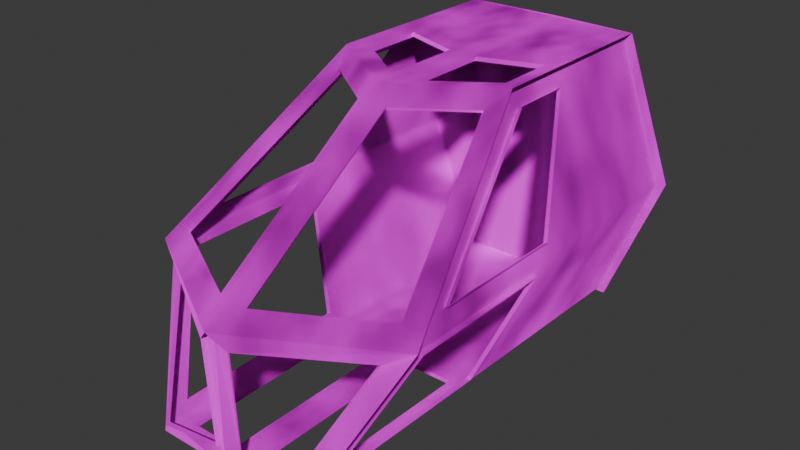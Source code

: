 # Source: spaceship_interior.blend  (saved by Blender 4.3.32; exported with 4.5.12 LTS)
import bpy
from mathutils import Matrix  # noqa: F401  (used for matrix-valued properties, if any)

bpy.ops.wm.read_factory_settings(use_empty=True)
scene = bpy.context.scene
scene.name = 'Scene'

# ---- collections
col_collection = bpy.data.collections.new('Collection'); scene.collection.children.link(col_collection)

# ---- images (referenced by path relative to the original .blend; pixels are not part of the script)
import os
ASSET_DIR = os.environ.get("B2B_ASSET_DIR", "")  # directory of the original .blend (textures are referenced by path, not embedded)
HERE = os.path.dirname(os.path.abspath(__file__))  # packed textures are extracted next to this script under _unpacked/

def load_image(name, relpath, width, height, colorspace="sRGB"):
    """Load a texture the original file referenced (path relative to the .blend, or extracted next to this script)."""
    p = next((c for c in (os.path.join(HERE, relpath), os.path.join(ASSET_DIR, relpath)) if relpath and os.path.exists(c)), "")
    if p:
        img = bpy.data.images.load(p, check_existing=True)
        img.name = name
    else:  # same state as the original file: an image datablock whose file is absent (Cycles renders it pink)
        img = bpy.data.images.new(name, width, height)
        img.source = "FILE"
        img.filepath = "//" + (relpath or name)
    img.colorspace_settings.name = colorspace
    return img
img_metal031_1k_png_color_png = load_image('Metal031_1K-PNG_Color.png', 'Metal031_1K-PNG/Metal031_1K-PNG_Color.png', 1024, 1024, 'sRGB')
img_metal031_1k_png_roughness_png = load_image('Metal031_1K-PNG_Roughness.png', 'Metal031_1K-PNG/Metal031_1K-PNG_Roughness.png', 1024, 1024, 'sRGB')
img_metal031_1k_png_normalgl_png = load_image('Metal031_1K-PNG_NormalGL.png', 'Metal031_1K-PNG/Metal031_1K-PNG_NormalGL.png', 1024, 1024, 'sRGB')

# ---- materials (node trees are filled in below, after node groups)
mat_material = bpy.data.materials.new('Material')
mat_material.alpha_threshold = 0.0
mat_material.roughness = 0.5
mat_material.line_color = (0.0, 0.0, 0.0, 1.0)

# ---- material node trees
mat_material.use_nodes = True; mat_material.node_tree.nodes.clear()
_N = mat_material.node_tree.nodes; _L = mat_material.node_tree.links
n0 = _N.new('ShaderNodeOutputMaterial'); n0.name = 'Material Output'; n0.location = (496, 300)
n1 = _N.new('ShaderNodeBsdfPrincipled'); n1.name = 'Principled BSDF'; n1.location = (206, 300)
n1.inputs[1].default_value = 1.0
n1.inputs[3].default_value = 1.45
n2 = _N.new('ShaderNodeTexImage'); n2.name = 'Image Texture'; n2.location = (-350, 304)
n2.hide = True
n2.image = img_metal031_1k_png_color_png
n3 = _N.new('ShaderNodeTexImage'); n3.name = 'Image Texture.002'; n3.location = (-386, 239)
n3.hide = True
n3.image = img_metal031_1k_png_roughness_png
n4 = _N.new('ShaderNodeTexImage'); n4.name = 'Image Texture.003'; n4.location = (-254, -26)
n4.hide = True
n4.image = img_metal031_1k_png_normalgl_png
n5 = _N.new('ShaderNodeTexNoise'); n5.name = 'Noise Texture'; n5.location = (-332, 193)
n5.noise_dimensions = '2D'
n6 = _N.new('ShaderNodeMath'); n6.name = 'Math'; n6.location = (-98, 188)
_L.new(n1.outputs[0], n0.inputs[0])
_L.new(n4.outputs[0], n1.inputs[5])
_L.new(n2.outputs[0], n1.inputs[0])
_L.new(n3.outputs[0], n6.inputs[0])
_L.new(n5.outputs[1], n6.inputs[1])
_L.new(n6.outputs[0], n1.inputs[2])
n0.is_active_output = True

# ---- world
world_world = bpy.data.worlds.new('World'); scene.world = world_world
world_world.use_nodes = True; world_world.node_tree.nodes.clear()
_N = world_world.node_tree.nodes; _L = world_world.node_tree.links
n0 = _N.new('ShaderNodeOutputWorld'); n0.name = 'World Output'; n0.location = (300, 300)
n1 = _N.new('ShaderNodeBackground'); n1.name = 'Background'; n1.location = (10, 300)
n1.inputs[0].default_value = (0.05088, 0.05088, 0.05088, 1.0)
_L.new(n1.outputs[0], n0.inputs[0])
n0.is_active_output = True
world_world.color = (0.05088, 0.05088, 0.05088)
world_world.sun_shadow_jitter_overblur = 0.0

# ---- meshes
me_cube = bpy.data.meshes.new('Cube')
me_cube.from_pydata([(-0.6416, 1.0, 1.0), (-0.6152, 1.0, -1.0), (-0.5748, 0.04312, 0.9214), (-0.469, -0.9, -1.0), (-0.9623, -0.5939, -0.09263), (-1.0, 1.0, 0.0), (0.0, 1.0, -1.0), (0.0, -0.1322, 1.0), (0.0, -1.0, -1.0), (0.0, 1.0, 1.0), (0.0, -1.0, 0.0), (-0.4897, -0.04792, -1.0), (-0.6754, 0.4495, 0.9059), (-0.9602, 0.09385, -0.09174), (0.0, 0.05208, -1.0), (0.0, 0.4634, 1.0), (-0.6294, -0.03452, -0.9081), (-0.6072, -0.8646, -0.9072), (-0.1, -0.9, -1.0), (-0.1, -0.04792, -1.0), (-0.5922, 0.05208, -1.0), (-0.5035, -1.001, -0.8991), (-0.8456, -0.7129, -0.1014), (-0.9663, 0.1392, 0.09414), (-0.5666, -1.0, -1.0), (-0.8791, -0.642, 0.07792), (-0.09547, -0.9681, -0.9031), (-0.1002, -0.9905, -0.09803), (-0.9663, -0.4665, 0.09414), (-0.6754, 0.1882, 0.9059), (-0.09686, -0.1639, 0.9256), (-0.09586, -0.8977, 0.07436), (-1.0, -0.668, 0.0), (-0.5416, 0.2049, 1.0), (-1.0, 0.2095, 0.0), (-0.5416, 0.4697, 1.0), (-0.6416, 0.1386, 1.0), (-0.1, 0.01854, 1.0), (-0.6416, 0.5917, 1.0), (-0.1, 0.3814, 1.0), (-0.5938, 0.03554, 0.9458), (-0.898, -0.6496, 0.1023), (-0.1158, -0.1714, 0.9499), (-0.1148, -0.9052, 0.0987), (-0.7043, 0.4503, 0.9223), (-0.9952, 0.14, 0.1106), (-0.9952, -0.4656, 0.1106), (-0.7043, 0.189, 0.9223), (-0.5513, 0.2078, 1.032), (-0.5513, 0.4727, 1.032), (-0.1096, 0.02147, 1.032), (-0.1096, 0.3843, 1.032), (-0.5194, -1.015, -0.9176), (-0.8615, -0.7265, -0.1199), (-0.1114, -0.9818, -0.9216), (-0.1161, -1.004, -0.1165), (-0.9906, -0.5978, -0.109), (-0.9885, 0.08999, -0.1081), (-0.6577, -0.03838, -0.9245), (-0.6355, -0.8685, -0.9236), (-0.469, -0.8976, -1.033), (-0.4897, -0.04547, -1.033), (-0.1, -0.8976, -1.033), (-0.1, -0.04547, -1.033), (0.6416, 1.0, 1.0), (0.6152, 1.0, -1.0), (0.5748, 0.04312, 0.9214), (0.469, -0.9, -1.0), (0.9623, -0.5939, -0.09263), (1.0, 1.0, 0.0), (0.4897, -0.04792, -1.0), (0.6754, 0.4495, 0.9059), (0.9602, 0.09385, -0.09174), (0.6294, -0.03452, -0.9081), (0.6072, -0.8646, -0.9072), (0.1, -0.9, -1.0), (0.1, -0.04792, -1.0), (0.5922, 0.05208, -1.0), (0.5035, -1.001, -0.8991), (0.8456, -0.7129, -0.1014), (0.9663, 0.1392, 0.09414), (0.5666, -1.0, -1.0), (0.8791, -0.642, 0.07792), (0.09547, -0.9681, -0.9031), (0.1002, -0.9905, -0.09803), (0.9663, -0.4665, 0.09414), (0.6754, 0.1882, 0.9059), (0.09686, -0.1639, 0.9256), (0.09586, -0.8977, 0.07436), (1.0, -0.668, 0.0), (0.5416, 0.2049, 1.0), (1.0, 0.2095, 0.0), (0.5416, 0.4697, 1.0), (0.6416, 0.1386, 1.0), (0.1, 0.01854, 1.0), (0.6416, 0.5917, 1.0), (0.1, 0.3814, 1.0), (0.5938, 0.03554, 0.9458), (0.898, -0.6496, 0.1023), (0.1158, -0.1714, 0.9499), (0.1148, -0.9052, 0.0987), (0.7043, 0.4503, 0.9223), (0.9952, 0.14, 0.1106), (0.9952, -0.4656, 0.1106), (0.7043, 0.189, 0.9223), (0.5513, 0.2078, 1.032), (0.5513, 0.4727, 1.032), (0.1096, 0.02147, 1.032), (0.1096, 0.3843, 1.032), (0.5194, -1.015, -0.9176), (0.8615, -0.7265, -0.1199), (0.1114, -0.9818, -0.9216), (0.1161, -1.004, -0.1165), (0.9906, -0.5978, -0.109), (0.9885, 0.08999, -0.1081), (0.6577, -0.03838, -0.9245), (0.6355, -0.8685, -0.9236), (0.469, -0.8976, -1.033), (0.4897, -0.04547, -1.033), (0.1, -0.8976, -1.033), (0.1, -0.04547, -1.033), (0.0, 1.021, 1.057), (0.6738, 1.018, 1.05), (-0.6738, 1.018, 1.05), (-1.057, 1.021, 0.0), (-0.6463, 1.018, -1.051), (0.0, 1.021, -1.057), (0.6463, 1.018, -1.051), (1.057, 1.021, 0.0), (0.6775, 0.1414, 1.056), (0.0, -0.1354, 1.066), (-0.6775, 0.1414, 1.056), (-1.066, 0.2144, 0.0), (-1.062, -0.6828, 0.0), (0.0, -1.04, 0.0), (1.062, -0.6828, 0.0), (1.066, 0.2144, 0.0), (0.6262, 0.05316, -1.057), (0.5958, -1.019, -1.051), (0.0, -1.021, -1.057), (-0.5958, -1.019, -1.051), (-0.6262, 0.05316, -1.057)], [(93, 129), (7, 130), (36, 131), (34, 132), (32, 133), (10, 134), (89, 135), (91, 136), (77, 137), (81, 138), (8, 139), (24, 140), (20, 141)], [(34, 5, 0, 38), (20, 1, 5, 34), (1, 20, 14, 6), (9, 15, 38, 0), (3, 11, 20, 24), (18, 3, 24, 8), (19, 18, 8, 14), (11, 19, 14, 20), (16, 17, 24, 20), (17, 4, 32, 24), (4, 13, 34, 32), (13, 16, 20, 34), (22, 21, 24, 32), (21, 26, 8, 24), (27, 22, 32, 10), (26, 27, 10, 8), (2, 25, 32, 36), (30, 2, 36, 7), (25, 31, 10, 32), (31, 30, 7, 10), (28, 29, 36, 32), (23, 28, 32, 34), (29, 12, 38, 36), (12, 23, 34, 38), (33, 37, 7, 36), (35, 33, 36, 38), (37, 39, 15, 7), (39, 35, 38, 15), (31, 25, 41, 43), (25, 2, 40, 41), (30, 31, 43, 42), (2, 30, 42, 40), (28, 23, 45, 46), (12, 29, 47, 44), (29, 28, 46, 47), (23, 12, 44, 45), (35, 39, 51, 49), (33, 35, 49, 48), (39, 37, 50, 51), (37, 33, 48, 50), (26, 21, 52, 54), (27, 26, 54, 55), (22, 27, 55, 53), (21, 22, 53, 52), (13, 4, 56, 57), (17, 16, 58, 59), (16, 13, 57, 58), (4, 17, 59, 56), (11, 3, 60, 61), (18, 19, 63, 62), (19, 11, 61, 63), (3, 18, 62, 60), (91, 95, 64, 69), (77, 91, 69, 65), (65, 6, 14, 77), (9, 64, 95, 15), (67, 81, 77, 70), (75, 8, 81, 67), (76, 14, 8, 75), (70, 77, 14, 76), (73, 77, 81, 74), (74, 81, 89, 68), (68, 89, 91, 72), (72, 91, 77, 73), (79, 89, 81, 78), (78, 81, 8, 83), (84, 10, 89, 79), (83, 8, 10, 84), (66, 93, 89, 82), (87, 7, 93, 66), (82, 89, 10, 88), (88, 10, 7, 87), (85, 89, 93, 86), (80, 91, 89, 85), (86, 93, 95, 71), (71, 95, 91, 80), (90, 93, 7, 94), (92, 95, 93, 90), (94, 7, 15, 96), (96, 15, 95, 92), (88, 100, 98, 82), (82, 98, 97, 66), (87, 99, 100, 88), (66, 97, 99, 87), (85, 103, 102, 80), (71, 101, 104, 86), (86, 104, 103, 85), (80, 102, 101, 71), (92, 106, 108, 96), (90, 105, 106, 92), (96, 108, 107, 94), (94, 107, 105, 90), (83, 111, 109, 78), (84, 112, 111, 83), (79, 110, 112, 84), (78, 109, 110, 79), (72, 114, 113, 68), (74, 116, 115, 73), (73, 115, 114, 72), (68, 113, 116, 74), (70, 118, 117, 67), (75, 119, 120, 76), (76, 120, 118, 70), (67, 117, 119, 75), (1, 5, 0, 9, 64, 69, 65, 6), (122, 64, 9, 121), (0, 123, 121, 9), (123, 0, 5, 124), (124, 5, 1, 125), (6, 126, 125, 1), (126, 6, 65, 127), (69, 128, 127, 65), (64, 122, 128, 69), (48, 49, 123, 131), (129, 122, 106, 105), (51, 108, 106, 122, 123, 49), (48, 131, 130, 50), (105, 107, 130, 129), (51, 50, 130, 107, 108), (45, 44, 123, 124), (47, 131, 123, 44), (40, 42, 130, 131), (47, 46, 133, 131), (40, 131, 133, 41), (42, 43, 134, 130), (43, 41, 133, 134), (46, 45, 124, 133), (99, 130, 134, 100), (100, 134, 135, 98), (98, 135, 129, 97), (97, 129, 130, 99), (138, 135, 110, 109), (112, 110, 135, 134), (55, 134, 133, 53)])
_uv = me_cube.uv_layers.new(name='UVMap')
_uv.uv.foreach_set('vector', [0.7636, 0.5066, 0.9931, 0.5066, 0.9931, 0.1982, 0.8746, 0.1982, 0.7178, 0.8201, 0.9931, 0.8176, 0.9931, 0.5066, 0.7636, 0.5066, 0.9931, 0.8176, 0.7178, 0.8201, 0.7152, 0.992, 0.9904, 0.9962, 0.9931, 0.01188, 0.8373, 0.01188, 0.8746, 0.1982, 0.9931, 0.1982, 0.4409, 0.8516, 0.6883, 0.8494, 0.7178, 0.8201, 0.4123, 0.8228, 0.4393, 0.9587, 0.4409, 0.8516, 0.4123, 0.8228, 0.4098, 0.9873, 0.6866, 0.9625, 0.4393, 0.9587, 0.4098, 0.9873, 0.7152, 0.992, 0.6883, 0.8494, 0.6866, 0.9625, 0.7152, 0.992, 0.7178, 0.8201, 0.6927, 0.7913, 0.4516, 0.7935, 0.4123, 0.8229, 0.7178, 0.8201, 0.4516, 0.7935, 0.5304, 0.5355, 0.5089, 0.5065, 0.4123, 0.8229, 0.5304, 0.5355, 0.73, 0.5356, 0.7636, 0.5066, 0.5089, 0.5065, 0.73, 0.5356, 0.6927, 0.7913, 0.7178, 0.8201, 0.7636, 0.5066, 0.467, 0.5433, 0.3899, 0.7958, 0.4123, 0.8229, 0.5089, 0.5065, 0.3899, 0.7958, 0.2731, 0.8121, 0.2484, 0.845, 0.4123, 0.8229, 0.2395, 0.5814, 0.467, 0.5433, 0.5089, 0.5065, 0.2063, 0.557, 0.2731, 0.8121, 0.2395, 0.5814, 0.2063, 0.557, 0.2484, 0.845, 0.7025, 0.2034, 0.5045, 0.4643, 0.5089, 0.5066, 0.743, 0.1982, 0.5833, 0.1105, 0.7025, 0.2034, 0.743, 0.1982, 0.5835, 0.07384, 0.5045, 0.4643, 0.3236, 0.3079, 0.2775, 0.3064, 0.5089, 0.5066, 0.3236, 0.3079, 0.5833, 0.1105, 0.5835, 0.07384, 0.2775, 0.3064, 0.5674, 0.4775, 0.7574, 0.2272, 0.743, 0.1982, 0.5089, 0.5066, 0.7432, 0.4775, 0.5674, 0.4775, 0.5089, 0.5066, 0.7636, 0.5066, 0.7574, 0.2272, 0.8333, 0.2272, 0.8746, 0.1982, 0.743, 0.1982, 0.8333, 0.2272, 0.7432, 0.4775, 0.7636, 0.5066, 0.8746, 0.1982, 0.7623, 0.1691, 0.7082, 0.04091, 0.6644, 0.01188, 0.743, 0.1982, 0.8392, 0.1691, 0.7623, 0.1691, 0.743, 0.1982, 0.8746, 0.1982, 0.7082, 0.04091, 0.8135, 0.04091, 0.8373, 0.01188, 0.6644, 0.01188, 0.8135, 0.04091, 0.8392, 0.1691, 0.8746, 0.1982, 0.8373, 0.01188, 0.04894, 0.3432, 0.02299, 0.4743, 0.01709, 0.4818, 0.04382, 0.337, 0.02299, 0.4743, 0.2476, 0.4753, 0.2557, 0.4818, 0.01709, 0.4818, 0.2182, 0.3586, 0.04894, 0.3432, 0.04382, 0.337, 0.2256, 0.3549, 0.2476, 0.4753, 0.2182, 0.3586, 0.2256, 0.3549, 0.2557, 0.4818, 0.01987, 0.2259, 0.03302, 0.3201, 0.0281, 0.3281, 0.01123, 0.2168, 0.1959, 0.3221, 0.1915, 0.2688, 0.2005, 0.2645, 0.2032, 0.3281, 0.1915, 0.2688, 0.01987, 0.2259, 0.01123, 0.2168, 0.2005, 0.2645, 0.03302, 0.3201, 0.1959, 0.3221, 0.2032, 0.3281, 0.0281, 0.3281, 0.2161, 0.07981, 0.309, 0.07981, 0.3004, 0.08587, 0.2244, 0.08745, 0.2209, 0.1373, 0.2161, 0.07981, 0.2244, 0.08745, 0.2265, 0.1308, 0.309, 0.07981, 0.3115, 0.1611, 0.3047, 0.1536, 0.3004, 0.08587, 0.3115, 0.1611, 0.2209, 0.1373, 0.2265, 0.1308, 0.3047, 0.1536, 0.301, 0.1762, 0.3726, 0.1902, 0.3684, 0.1947, 0.3056, 0.1798, 0.2037, 0.3281, 0.301, 0.1762, 0.3056, 0.1798, 0.2128, 0.3224, 0.3893, 0.3281, 0.2037, 0.3281, 0.2128, 0.3224, 0.3851, 0.3215, 0.3726, 0.1902, 0.3893, 0.3281, 0.3851, 0.3215, 0.3684, 0.1947, 0.1925, 0.4818, 0.1815, 0.3556, 0.1873, 0.3482, 0.2013, 0.4896, 0.01809, 0.3353, 0.03685, 0.4833, 0.02943, 0.4896, 0.01123, 0.3287, 0.03685, 0.4833, 0.1925, 0.4818, 0.2013, 0.4896, 0.02943, 0.4896, 0.1815, 0.3556, 0.01809, 0.3353, 0.01123, 0.3287, 0.1873, 0.3482, 0.02494, 0.09828, 0.1674, 0.09629, 0.1773, 0.1043, 0.01875, 0.1043, 0.1628, 0.02667, 0.02043, 0.02387, 0.01123, 0.0176, 0.1692, 0.01917, 0.02043, 0.02387, 0.02494, 0.09828, 0.01875, 0.1043, 0.01123, 0.0176, 0.1674, 0.09629, 0.1628, 0.02667, 0.1692, 0.01917, 0.1773, 0.1043, 0.7639, 0.5066, 0.8749, 0.1982, 0.9934, 0.1982, 0.9934, 0.5066, 0.7181, 0.8201, 0.7639, 0.5066, 0.9934, 0.5066, 0.9934, 0.8176, 0.9934, 0.8176, 0.9907, 0.9962, 0.7155, 0.992, 0.7181, 0.8201, 0.9934, 0.01188, 0.9934, 0.1982, 0.8749, 0.1982, 0.8376, 0.01188, 0.4412, 0.8516, 0.4126, 0.8228, 0.7181, 0.8201, 0.6887, 0.8494, 0.4396, 0.9587, 0.4101, 0.9873, 0.4126, 0.8228, 0.4412, 0.8516, 0.6869, 0.9625, 0.7155, 0.992, 0.4101, 0.9873, 0.4396, 0.9587, 0.6887, 0.8494, 0.7181, 0.8201, 0.7155, 0.992, 0.6869, 0.9625, 0.693, 0.7913, 0.7181, 0.8201, 0.4126, 0.8229, 0.452, 0.7935, 0.452, 0.7935, 0.4126, 0.8229, 0.5092, 0.5065, 0.5307, 0.5355, 0.5307, 0.5355, 0.5092, 0.5065, 0.7639, 0.5066, 0.7303, 0.5356, 0.7303, 0.5356, 0.7639, 0.5066, 0.7181, 0.8201, 0.693, 0.7913, 0.4673, 0.5433, 0.5092, 0.5065, 0.4126, 0.8229, 0.3902, 0.7958, 0.3902, 0.7958, 0.4126, 0.8229, 0.2487, 0.845, 0.2734, 0.8121, 0.2398, 0.5814, 0.2066, 0.557, 0.5092, 0.5065, 0.4673, 0.5433, 0.2734, 0.8121, 0.2487, 0.845, 0.2066, 0.557, 0.2398, 0.5814, 0.7029, 0.2034, 0.7433, 0.1982, 0.5092, 0.5066, 0.5048, 0.4643, 0.5836, 0.1105, 0.5839, 0.07384, 0.7433, 0.1982, 0.7029, 0.2034, 0.5048, 0.4643, 0.5092, 0.5066, 0.2778, 0.3064, 0.3239, 0.3079, 0.3239, 0.3079, 0.2778, 0.3064, 0.5839, 0.07384, 0.5836, 0.1105, 0.5677, 0.4775, 0.5092, 0.5066, 0.7433, 0.1982, 0.7577, 0.2272, 0.7435, 0.4775, 0.7639, 0.5066, 0.5092, 0.5066, 0.5677, 0.4775, 0.7577, 0.2272, 0.7433, 0.1982, 0.8749, 0.1982, 0.8336, 0.2272, 0.8336, 0.2272, 0.8749, 0.1982, 0.7639, 0.5066, 0.7435, 0.4775, 0.7626, 0.1691, 0.7433, 0.1982, 0.6647, 0.01188, 0.7085, 0.04091, 0.8395, 0.1691, 0.8749, 0.1982, 0.7433, 0.1982, 0.7626, 0.1691, 0.7085, 0.04091, 0.6647, 0.01188, 0.8376, 0.01188, 0.8138, 0.04091, 0.8138, 0.04091, 0.8376, 0.01188, 0.8749, 0.1982, 0.8395, 0.1691, 0.01709, 0.1617, 0.0263, 0.1696, 0.0882, 0.3317, 0.0822, 0.3365, 0.0822, 0.3365, 0.0882, 0.3317, 0.2456, 0.3148, 0.2531, 0.3204, 0.2531, 0.2096, 0.2484, 0.2163, 0.0263, 0.1696, 0.01709, 0.1617, 0.2531, 0.3204, 0.2456, 0.3148, 0.2484, 0.2163, 0.2531, 0.2096, 0.01987, 0.207, 0.01123, 0.2162, 0.0281, 0.1049, 0.03302, 0.1129, 0.1959, 0.1109, 0.2032, 0.1049, 0.2005, 0.1685, 0.1915, 0.1641, 0.1915, 0.1641, 0.2005, 0.1685, 0.01123, 0.2162, 0.01987, 0.207, 0.03302, 0.1129, 0.0281, 0.1049, 0.2032, 0.1049, 0.1959, 0.1109, 0.2118, 0.1137, 0.2037, 0.1076, 0.2955, 0.1097, 0.2914, 0.1172, 0.2204, 0.1695, 0.2116, 0.1756, 0.2037, 0.1076, 0.2118, 0.1137, 0.2914, 0.1172, 0.2955, 0.1097, 0.309, 0.1756, 0.3004, 0.1684, 0.3004, 0.1684, 0.309, 0.1756, 0.2116, 0.1756, 0.2204, 0.1695, 0.2901, 0.3377, 0.2856, 0.3413, 0.2227, 0.3562, 0.2185, 0.3516, 0.3874, 0.4896, 0.3783, 0.4839, 0.2856, 0.3413, 0.2901, 0.3377, 0.2019, 0.4896, 0.206, 0.483, 0.3783, 0.4839, 0.3874, 0.4896, 0.2185, 0.3516, 0.2227, 0.3562, 0.206, 0.483, 0.2019, 0.4896, 0.2156, 0.1611, 0.2081, 0.155, 0.1872, 0.02164, 0.1948, 0.01571, 0.01709, 0.007708, 0.02605, 0.01565, 0.04709, 0.1534, 0.04227, 0.1611, 0.04227, 0.1611, 0.04709, 0.1534, 0.2081, 0.155, 0.2156, 0.1611, 0.1948, 0.01571, 0.1872, 0.02164, 0.02605, 0.01565, 0.01709, 0.007708, 0.1779, 0.1043, 0.1877, 0.09603, 0.3305, 0.09344, 0.3368, 0.0993, 0.3438, 0.01587, 0.3346, 0.02205, 0.1922, 0.02342, 0.1859, 0.01587, 0.1859, 0.01587, 0.1922, 0.02342, 0.1877, 0.09603, 0.1779, 0.1043, 0.3368, 0.0993, 0.3305, 0.09344, 0.3346, 0.02205, 0.3438, 0.01587, 0.9931, 0.8176, 0.9931, 0.5066, 0.9931, 0.1982, 0.9931, 0.01188, 0.9934, 0.1982, 0.9934, 0.5066, 0.9934, 0.8176, 0.9907, 0.9962, 0.0, 0.0, 0.0, 0.0, 0.0, 0.0, 0.0, 0.0, 0.0, 0.0, 0.0, 0.0, 0.0, 0.0, 0.0, 0.0, 0.0, 0.0, 0.0, 0.0, 0.0, 0.0, 0.0, 0.0, 0.0, 0.0, 0.0, 0.0, 0.0, 0.0, 0.0, 0.0, 0.0, 0.0, 0.0, 0.0, 0.0, 0.0, 0.0, 0.0, 0.0, 0.0, 0.0, 0.0, 0.0, 0.0, 0.0, 0.0, 0.0, 0.0, 0.0, 0.0, 0.0, 0.0, 0.0, 0.0, 0.0, 0.0, 0.0, 0.0, 0.0, 0.0, 0.0, 0.0, 0.2265, 0.1308, 0.2244, 0.08745, 0.0, 0.0, 0.0, 0.0, 0.0, 0.0, 0.0, 0.0, 0.2037, 0.1076, 0.2116, 0.1756, 0.3004, 0.08587, 0.2955, 0.1097, 0.2037, 0.1076, 0.0, 0.0, 0.0, 0.0, 0.2244, 0.08745, 0.2265, 0.1308, 0.0, 0.0, 0.0, 0.0, 0.3047, 0.1536, 0.2116, 0.1756, 0.309, 0.1756, 0.0, 0.0, 0.0, 0.0, 0.3004, 0.08587, 0.3047, 0.1536, 0.0, 0.0, 0.309, 0.1756, 0.2955, 0.1097, 0.0281, 0.3281, 0.2032, 0.3281, 0.0, 0.0, 0.0, 0.0, 0.2005, 0.2645, 0.0, 0.0, 0.0, 0.0, 0.2032, 0.3281, 0.2557, 0.4818, 0.2256, 0.3549, 0.0, 0.0, 0.0, 0.0, 0.2005, 0.2645, 0.01123, 0.2168, 0.0, 0.0, 0.0, 0.0, 0.2557, 0.4818, 0.0, 0.0, 0.0, 0.0, 0.01709, 0.4818, 0.2256, 0.3549, 0.04382, 0.337, 0.0, 0.0, 0.0, 0.0, 0.04382, 0.337, 0.01709, 0.4818, 0.0, 0.0, 0.0, 0.0, 0.01123, 0.2168, 0.0281, 0.3281, 0.0, 0.0, 0.0, 0.0, 0.2484, 0.2163, 0.0, 0.0, 0.0, 0.0, 0.0263, 0.1696, 0.0263, 0.1696, 0.0, 0.0, 0.0, 0.0, 0.0882, 0.3317, 0.0882, 0.3317, 0.0, 0.0, 0.0, 0.0, 0.2456, 0.3148, 0.2456, 0.3148, 0.0, 0.0, 0.0, 0.0, 0.2484, 0.2163, 0.0, 0.0, 0.0, 0.0, 0.206, 0.483, 0.2227, 0.3562, 0.3783, 0.4839, 0.206, 0.483, 0.0, 0.0, 0.0, 0.0, 0.2128, 0.3224, 0.0, 0.0, 0.0, 0.0, 0.3851, 0.3215])
me_cube.materials.append(mat_material)
me_cube.use_mirror_vertex_groups = False
me_cube.update()

# ---- objects
ob_cube = bpy.data.objects.new('Cube', me_cube)

# ---- transforms, parenting, visibility, modifiers, constraints
ob_cube.location = (0.0, 0.0, 0.0)
ob_cube.scale = (1.5, 2.5, 1.5)
ob_cube.lock_rotations_4d = False
ob_cube.empty_display_type = 'ARROWS'
ob_cube.lineart.crease_threshold = 0.0

# ---- collection membership
col_collection.objects.link(ob_cube)

# ---- scene / render settings (as saved in the file)
scene.frame_start = 1; scene.frame_end = 250; scene.frame_set(0)
scene.render.engine = 'BLENDER_EEVEE_NEXT'
bpy.context.view_layer.update()

# ---- added for rendering (the .blend has no active camera and no usable light): camera, sun
cam_auto = bpy.data.cameras.new('AutoCamera')
cam_auto.lens = 50.0
cam_auto.sensor_width = 36.0
cam_auto.clip_end = 1000.0
ob_auto_camera = bpy.data.objects.new('AutoCamera', cam_auto)
scene.collection.objects.link(ob_auto_camera)
ob_auto_camera.location = (6.33736, -7.62911, 5.07672)
ob_auto_camera.rotation_euler = (1.09748, -7.21219e-08, 0.694738)
scene.camera = ob_auto_camera
light_auto_sun = bpy.data.lights.new('AutoSun', 'SUN')
light_auto_sun.energy = 3.0
light_auto_sun.angle = 0.0523599
ob_auto_sun = bpy.data.objects.new('AutoSun', light_auto_sun)
scene.collection.objects.link(ob_auto_sun)
ob_auto_sun.rotation_euler = (0.872665, 0.174533, 0.523599)
bpy.context.view_layer.update()
